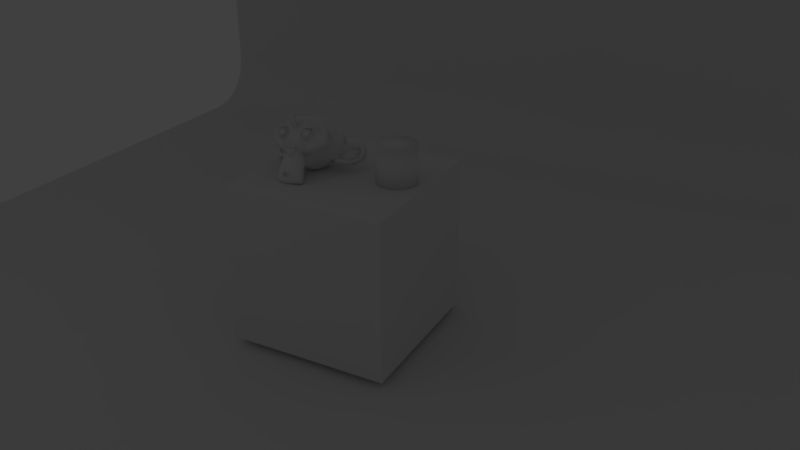 # Source: monkey.blend  (saved by Blender 2.79.0; exported with 4.5.12 LTS)
import bpy
from mathutils import Matrix  # noqa: F401  (used for matrix-valued properties, if any)

bpy.ops.wm.read_factory_settings(use_empty=True)
scene = bpy.context.scene
scene.name = 'Scene'

# ---- collections
col_collection_1 = bpy.data.collections.new('Collection 1'); scene.collection.children.link(col_collection_1)

# ---- materials (node trees are filled in below, after node groups)
mat_material = bpy.data.materials.new('Material')
mat_material.alpha_threshold = 0.0
mat_material.use_transparent_shadow = False
mat_material.roughness = 0.5
mat_material.line_color = (0.0, 0.0, 0.0, 1.0)

# ---- material node trees

# ---- world
world_world = bpy.data.worlds.new('World'); scene.world = world_world
world_world.color = (0.05088, 0.05088, 0.05088)
world_world.use_sun_shadow = False
world_world.sun_shadow_jitter_overblur = 0.0
world_world.cycles.sampling_method = 'MANUAL'

# ---- cameras
cam_camera = bpy.data.cameras.new('Camera')
cam_camera.clip_end = 100.0
cam_camera.lens = 35.0
cam_camera.sensor_width = 32.0
cam_camera.sensor_height = 18.0
cam_camera.ortho_scale = 7.314
cam_camera.dof.focus_distance = 0.0
cam_camera.dof.aperture_fstop = 128.0

# ---- lights
light_lamp = bpy.data.lights.new('Lamp', 'AREA')
light_lamp.transmission_factor = 0.0
light_lamp.cutoff_distance = 30.0
light_lamp.energy = 3.142
light_lamp.shadow_buffer_clip_start = 1.001
light_lamp.shadow_soft_size = 4.115
light_lamp.shadow_maximum_resolution = 0.006
light_lamp.use_absolute_resolution = True
light_lamp.size = 4.115
light_lamp.size_y = 0.1

# ---- meshes
me_plane_001 = bpy.data.meshes.new('Plane.001')
me_plane_001.from_pydata([(-1.0, 1.0, 0.0), (1.0, 1.0, 0.0), (-1.0, -1.0, -0.9629), (1.0, -1.0, -0.9629), (-1.0, -1.0, -0.1284), (-1.0, -0.8716, 0.0), (-1.0, -0.9902, -0.07926), (-1.0, -0.9624, -0.0376), (-1.0, -0.9207, -0.009773), (1.0, -0.8716, 0.0), (1.0, -1.0, -0.1284), (1.0, -0.9207, -0.009773), (1.0, -0.9624, -0.0376), (1.0, -0.9902, -0.07926), (0.03756, 0.04904, -0.3673), (0.09448, 0.04929, -0.3621), (0.03288, 0.04773, -0.361), (0.09793, 0.04801, -0.355), (0.02926, 0.04356, -0.355), (0.1004, 0.04387, -0.3484), (0.04171, 0.04873, -0.3513), (0.08745, 0.04893, -0.347), (0.04233, 0.05186, -0.3581), (0.08807, 0.05206, -0.3538), (0.04305, 0.05111, -0.3658), (0.08879, 0.05131, -0.3616), (0.04834, 0.05072, -0.3676), (0.08392, 0.05087, -0.3643), (0.05238, 0.05066, -0.3614), (0.07881, 0.05078, -0.3589), (0.05491, 0.04733, -0.3554), (0.07524, 0.04742, -0.3535), (0.06096, 0.04037, -0.3649), (0.07112, 0.04041, -0.364), (0.05718, 0.04482, -0.3687), (0.07548, 0.0449, -0.367), (0.05076, 0.04764, -0.3714), (0.08227, 0.04778, -0.3685), (0.04916, 0.04424, -0.3761), (0.08473, 0.0444, -0.3728), (0.05386, 0.03895, -0.3767), (0.08028, 0.03907, -0.3743), (0.05682, 0.03223, -0.3752), (0.07715, 0.03232, -0.3733), (0.0444, 0.02747, -0.3792), (0.09013, 0.02767, -0.375), (0.04443, 0.03522, -0.38), (0.09017, 0.03542, -0.3757), (0.04418, 0.04218, -0.3776), (0.08992, 0.04238, -0.3733), (0.03838, 0.04257, -0.3758), (0.0953, 0.04282, -0.3706), (0.03436, 0.03602, -0.3764), (0.09941, 0.0363, -0.3704), (0.03117, 0.02846, -0.3748), (0.1023, 0.02877, -0.3682), (0.02506, 0.03533, -0.3645), (0.1064, 0.03568, -0.357), (0.0295, 0.04104, -0.3685), (0.1027, 0.04136, -0.3617), (0.03589, 0.04555, -0.3713), (0.09688, 0.04581, -0.3656), (0.03544, 0.04636, -0.3719), (0.09744, 0.04663, -0.3662), (0.03796, 0.04307, -0.3769), (0.0959, 0.04333, -0.3715), (0.04434, 0.04278, -0.3793), (0.09008, 0.04298, -0.375), (0.04979, 0.04516, -0.3774), (0.08434, 0.04531, -0.3742), (0.05186, 0.04887, -0.3723), (0.08134, 0.049, -0.3695), (0.04889, 0.05225, -0.368), (0.08345, 0.0524, -0.3648), (0.04376, 0.04924, -0.3733), (0.08949, 0.04944, -0.3691), (0.04305, 0.05295, -0.3659), (0.08879, 0.05315, -0.3617), (0.03707, 0.05016, -0.3676), (0.095, 0.05041, -0.3622), (0.06726, 0.03747, -0.3775), (0.06714, 0.04462, -0.3766), (0.06171, 0.08082, -0.3197), (0.06366, 0.06909, -0.3402), (0.06438, 0.06466, -0.3477), (0.06119, 0.08371, -0.3143), (0.06667, 0.03107, -0.3708), (0.06738, 0.02297, -0.3781), (0.06519, -0.04815, -0.3512), (0.06248, -0.05077, -0.3218), (0.06011, -0.03013, -0.2972), (0.05948, 0.01256, -0.2924), (0.05036, 0.0524, -0.3397), (0.07679, 0.05251, -0.3373), (0.04203, 0.06264, -0.3277), (0.08269, 0.06281, -0.324), (0.03821, 0.07279, -0.3146), (0.08394, 0.07299, -0.3104), (0.03608, 0.07846, -0.303), (0.08385, 0.07867, -0.2986), (0.03833, 0.08022, -0.2997), (0.08101, 0.08041, -0.2957), (0.04797, 0.08282, -0.2988), (0.07135, 0.08292, -0.2966), (0.05966, 0.0847, -0.2978), (0.03524, 0.04886, -0.3423), (0.09216, 0.0491, -0.3371), (0.02307, 0.0452, -0.3491), (0.1054, 0.04556, -0.3414), (0.01098, 0.03287, -0.3563), (0.1187, 0.03334, -0.3463), (0.01086, 0.02949, -0.3769), (0.1227, 0.02998, -0.3665), (0.02089, 0.02901, -0.3801), (0.1134, 0.02941, -0.3715), (0.03592, 0.0277, -0.3873), (0.09995, 0.02798, -0.3813), (0.04804, 0.02403, -0.3962), (0.08971, 0.02421, -0.3923), (0.05859, 0.02684, -0.3941), (0.07892, 0.02692, -0.3922), (0.06354, 0.03539, -0.3815), (0.07167, 0.03543, -0.3807), (0.05662, 0.03967, -0.379), (0.07797, 0.03976, -0.377), (0.05859, 0.04358, -0.3727), (0.07485, 0.04365, -0.3712), (0.05238, 0.05066, -0.3614), (0.07881, 0.05078, -0.3589), (0.04068, 0.05166, -0.3568), (0.08946, 0.05187, -0.3523), (0.03318, 0.04815, -0.3587), (0.09721, 0.04843, -0.3528), (0.02508, 0.04196, -0.3651), (0.1064, 0.04232, -0.3575), (0.02461, 0.03764, -0.3708), (0.108, 0.03801, -0.3631), (0.02759, 0.03539, -0.3753), (0.1059, 0.03573, -0.368), (0.03927, 0.03582, -0.3796), (0.09517, 0.03606, -0.3744), (0.05125, 0.03667, -0.3817), (0.08378, 0.03681, -0.3787), (0.06129, 0.08421, -0.3153), (0.0544, 0.08233, -0.3184), (0.06863, 0.08239, -0.317), (0.05323, 0.08573, -0.3114), (0.06848, 0.0858, -0.31), (0.0565, 0.08678, -0.308), (0.06463, 0.08682, -0.3073), (0.0605, 0.0867, -0.307), (0.06418, 0.06253, -0.3455), (0.06442, 0.05996, -0.348), (0.05778, 0.06024, -0.3482), (0.07099, 0.0603, -0.347), (0.05589, 0.06373, -0.3446), (0.07215, 0.0638, -0.3431), (0.0581, 0.0658, -0.3408), (0.06928, 0.06584, -0.3398), (0.03873, 0.05249, -0.3525), (0.09057, 0.05272, -0.3477), (0.02485, 0.04598, -0.3572), (0.1051, 0.04633, -0.3498), (0.01839, 0.03888, -0.3647), (0.1129, 0.03929, -0.3559), (0.01842, 0.03494, -0.3758), (0.115, 0.03536, -0.3669), (0.02241, 0.03708, -0.3803), (0.1119, 0.03747, -0.372), (0.03958, 0.03557, -0.3884), (0.09649, 0.03582, -0.3831), (0.04831, 0.03394, -0.3941), (0.08896, 0.03412, -0.3903), (0.05536, 0.03571, -0.3928), (0.08179, 0.03583, -0.3903), (0.06101, 0.04273, -0.3821), (0.07422, 0.04279, -0.3809), (0.05673, 0.06205, -0.3535), (0.07299, 0.06212, -0.352), (0.04908, 0.0703, -0.3322), (0.07652, 0.07042, -0.3297), (0.04517, 0.07923, -0.3182), (0.0777, 0.07938, -0.3152), (0.04349, 0.08263, -0.3113), (0.07805, 0.08278, -0.3081), (0.04495, 0.08471, -0.305), (0.07545, 0.08484, -0.3022), (0.04945, 0.08535, -0.3038), (0.07079, 0.08544, -0.3018), (0.06007, 0.08642, -0.3023), (0.06531, 0.05175, -0.3571), (0.06626, 0.04732, -0.3671), (0.04615, 0.03553, -0.382), (0.08884, 0.03571, -0.378), (0.05518, 0.04923, -0.3639), (0.07652, 0.04932, -0.3619), (0.05759, 0.04687, -0.3676), (0.07487, 0.04695, -0.366), (0.05405, 0.0811, -0.32), (0.0693, 0.08116, -0.3186), (0.05785, 0.07237, -0.333), (0.06802, 0.07241, -0.332), (0.06293, 0.07239, -0.3325), (0.06349, 0.06736, -0.3383), (0.0578, 0.06721, -0.3432), (0.07, 0.06726, -0.3421), (0.05554, 0.06616, -0.3465), (0.07282, 0.06624, -0.3449), (0.05748, 0.06166, -0.3506), (0.07171, 0.06172, -0.3493), (0.0621, 0.06137, -0.3506), (0.06718, 0.06139, -0.3501), (0.06441, 0.06691, -0.3481), (0.06158, 0.06392, -0.3506), (0.06768, 0.06395, -0.3501), (0.05849, 0.06422, -0.3505), (0.07069, 0.06427, -0.3494), (0.05718, 0.0678, -0.3476), (0.07141, 0.06786, -0.3462), (0.05901, 0.06751, -0.3452), (0.06918, 0.06756, -0.3443), (0.0639, 0.06907, -0.3427), (0.04616, 0.05691, -0.3333), (0.0797, 0.05705, -0.3301), (0.05314, 0.0623, -0.3425), (0.07448, 0.06239, -0.3405), (0.05177, 0.06507, -0.3389), (0.07515, 0.06517, -0.3368), (0.04799, 0.05445, -0.3364), (0.07849, 0.05458, -0.3335), (0.06058, 0.08608, -0.3078), (0.05757, 0.08576, -0.3085), (0.06367, 0.08579, -0.3079), (0.05483, 0.08512, -0.3121), (0.06703, 0.08517, -0.311), (0.05528, 0.08285, -0.3167), (0.06747, 0.08291, -0.3156), (0.06094, 0.08076, -0.3114), (0.05502, 0.07991, -0.3139), (0.06722, 0.07996, -0.3128), (0.05463, 0.08115, -0.3097), (0.06683, 0.0812, -0.3086), (0.05746, 0.0823, -0.3071), (0.06356, 0.08233, -0.3065), (0.06047, 0.08262, -0.3064), (0.05517, 0.04777, -0.3692), (0.07753, 0.04787, -0.3671), (0.05381, 0.04983, -0.3657), (0.07821, 0.04993, -0.3635), (0.04547, 0.03819, -0.3802), (0.08917, 0.03838, -0.3761), (0.04955, 0.03933, -0.38), (0.08512, 0.03948, -0.3767), (0.03977, 0.04021, -0.3797), (0.09466, 0.04045, -0.3746), (0.03013, 0.03795, -0.375), (0.1033, 0.03827, -0.3683), (0.02826, 0.04, -0.3716), (0.1045, 0.04033, -0.3646), (0.02828, 0.04329, -0.3664), (0.1035, 0.04362, -0.3595), (0.03455, 0.04906, -0.3625), (0.09655, 0.04933, -0.3567), (0.04104, 0.05185, -0.3608), (0.08983, 0.05206, -0.3562), (0.05107, 0.05207, -0.3638), (0.08054, 0.0522, -0.3611), (0.05505, 0.04469, -0.3733), (0.07843, 0.04479, -0.3711), (0.0534, 0.0416, -0.3775), (0.08085, 0.04172, -0.375), (0.05172, 0.04099, -0.3759), (0.08221, 0.04112, -0.3731), (0.05395, 0.04347, -0.3725), (0.07936, 0.04358, -0.3701), (0.05005, 0.05023, -0.3638), (0.08156, 0.05037, -0.3609), (0.04111, 0.05011, -0.3614), (0.08989, 0.05032, -0.3568), (0.03559, 0.04763, -0.3626), (0.09556, 0.04789, -0.357), (0.03036, 0.04228, -0.3667), (0.1015, 0.04259, -0.3601), (0.0302, 0.0395, -0.3704), (0.1024, 0.03982, -0.3637), (0.03203, 0.03776, -0.3734), (0.1011, 0.03806, -0.367), (0.04016, 0.0393, -0.3783), (0.09403, 0.03953, -0.3733), (0.04889, 0.03984, -0.3785), (0.08548, 0.04, -0.3752), (0.04532, 0.0387, -0.3787), (0.08903, 0.03889, -0.3746), (0.05279, 0.04799, -0.3657), (0.07922, 0.0481, -0.3633), (0.05358, 0.04583, -0.3685), (0.07899, 0.04594, -0.3661), (0.05985, 0.02929, -0.3746), (0.07408, 0.02935, -0.3733), (0.0553, 0.02166, -0.386), (0.08071, 0.02177, -0.3836), (0.04619, 0.01947, -0.3871), (0.08989, 0.01966, -0.3831), (0.03574, 0.02264, -0.3796), (0.09875, 0.02291, -0.3737), (0.02231, 0.02333, -0.373), (0.1107, 0.02372, -0.3648), (0.01435, 0.02352, -0.3701), (0.118, 0.02397, -0.3605), (0.01438, 0.02861, -0.354), (0.115, 0.02904, -0.3447), (0.02487, 0.03716, -0.346), (0.1031, 0.0375, -0.3387), (0.03526, 0.04375, -0.3423), (0.09218, 0.044, -0.337), (0.06805, -0.004619, -0.384), (0.06722, -0.02713, -0.3741), (0.05932, -0.01152, -0.2896), (0.06093, 0.04371, -0.3096), (0.0593, 0.07829, -0.2936), (0.05976, 0.06541, -0.2979), (0.06084, 0.05494, -0.3091), (0.06114, 0.04952, -0.312), (0.008548, 0.009129, -0.3455), (0.1193, 0.009611, -0.3353), (0.008121, 0.0004481, -0.3461), (0.1199, 0.0009346, -0.3357), (0.0121, -0.01771, -0.3273), (0.1127, -0.01727, -0.318), (0.03238, -0.03824, -0.3239), (0.09235, -0.03798, -0.3184), (0.01482, 0.02107, -0.3309), (0.1104, 0.02149, -0.322), (0.02278, 0.01199, -0.3168), (0.1, 0.01232, -0.3096), (0.01941, -0.006482, -0.3127), (0.1028, -0.00612, -0.3049), (0.03874, -0.02107, -0.3049), (0.08244, -0.02088, -0.3008), (0.04698, 0.05072, -0.3253), (0.07747, 0.05086, -0.3224), (0.04972, 0.04548, -0.3159), (0.0731, 0.04558, -0.3137), (0.04155, 0.06366, -0.306), (0.07916, 0.06383, -0.3026), (0.04517, 0.05576, -0.317), (0.0777, 0.0559, -0.314), (0.03805, 0.07248, -0.2964), (0.08074, 0.07266, -0.2924), (0.05092, 0.06474, -0.3021), (0.06922, 0.06482, -0.3004), (0.053, 0.05571, -0.313), (0.06926, 0.05578, -0.3115), (0.0487, 0.07579, -0.2953), (0.07005, 0.07589, -0.2933), (0.04843, 0.04918, -0.3297), (0.07689, 0.0493, -0.3271), (0.04934, 0.04906, -0.3341), (0.07678, 0.04917, -0.3315), (0.05023, 0.04853, -0.3381), (0.07665, 0.04864, -0.3356), (0.04748, 0.03966, -0.3136), (0.07492, 0.03978, -0.311), (0.04081, 0.01418, -0.3013), (0.07944, 0.01435, -0.2977), (0.03765, -0.006547, -0.2993), (0.08237, -0.006353, -0.2952), (0.03612, -0.0385, -0.3587), (0.09507, -0.03825, -0.3533), (0.0375, -0.02469, -0.3743), (0.09645, -0.02444, -0.3688), (0.03815, -0.005746, -0.3822), (0.09711, -0.005489, -0.3767), (0.03668, 0.01737, -0.3729), (0.09665, 0.01763, -0.3673), (0.0185, 0.01703, -0.3648), (0.113, 0.01744, -0.356), (0.02464, 0.01236, -0.3645), (0.107, 0.01272, -0.3568), (0.0246, -0.009301, -0.3686), (0.1079, -0.008939, -0.3608), (0.01398, -0.0001368, -0.365), (0.1177, 0.0003143, -0.3554), (0.01342, -0.01491, -0.3583), (0.1171, -0.01446, -0.3487), (0.02398, -0.02417, -0.3612), (0.1073, -0.02381, -0.3534), (0.02278, -0.03441, -0.3477), (0.1061, -0.03405, -0.34), (0.01221, -0.02444, -0.3447), (0.1159, -0.02399, -0.3351), (0.02207, -0.02786, -0.3238), (0.1024, -0.02751, -0.3164), (0.02933, -0.01377, -0.3088), (0.09234, -0.0135, -0.3029), (0.01017, -0.007986, -0.3401), (0.1169, -0.007522, -0.3302), (0.03581, 0.03016, -0.3255), (0.08867, 0.03039, -0.3206), (0.03294, 0.01236, -0.3103), (0.08885, 0.01261, -0.3051), (0.005875, -0.01271, -0.3433), (0.1217, -0.01221, -0.3326), (0.01115, 0.01459, -0.3186), (0.1118, 0.01502, -0.3092), (-0.00663, 0.002392, -0.3142), (0.1286, 0.00298, -0.3017), (-0.02195, -0.009129, -0.3198), (0.1447, -0.008404, -0.3043), (-0.02518, -0.01922, -0.3343), (0.1507, -0.01845, -0.318), (-0.01662, -0.02658, -0.3433), (0.144, -0.02588, -0.3284), (-0.002681, -0.01959, -0.3447), (0.1305, -0.01902, -0.3324), (-0.002404, -0.01591, -0.3423), (0.1297, -0.01533, -0.3301), (-0.01382, -0.02217, -0.3406), (0.1407, -0.0215, -0.3263), (-0.01969, -0.01715, -0.3328), (0.145, -0.01643, -0.3175), (-0.01718, -0.008813, -0.3215), (0.1404, -0.008128, -0.3069), (-0.005731, 0.001149, -0.3183), (0.1284, 0.001733, -0.3059), (0.007915, 0.01139, -0.3222), (0.1157, 0.01186, -0.3122), (0.003662, -0.01006, -0.3417), (0.1236, -0.009539, -0.3306), (0.001625, -0.01157, -0.3362), (0.1246, -0.01104, -0.3248), (0.004324, 0.005457, -0.3219), (0.1192, 0.005957, -0.3113), (-0.006258, -0.003649, -0.3179), (0.1289, -0.00306, -0.3054), (-0.01571, -0.01146, -0.3206), (0.1388, -0.01078, -0.3063), (-0.01799, -0.01763, -0.329), (0.1426, -0.01693, -0.3141), (-0.01335, -0.02152, -0.3346), (0.1391, -0.02086, -0.3205), (-0.003503, -0.0168, -0.336), (0.1296, -0.01622, -0.3236), (0.008421, -0.006859, -0.3379), (0.1182, -0.006381, -0.3277), (0.008132, -0.005489, -0.3293), (0.1169, -0.005015, -0.3192), (0.01282, -0.002385, -0.3248), (0.1114, -0.001956, -0.3156), (0.00872, -0.002094, -0.3248), (0.1154, -0.00163, -0.3149), (0.006845, 0.0006725, -0.3213), (0.1166, 0.00115, -0.3111), (0.008723, 0.001914, -0.3195), (0.1144, 0.002374, -0.3096), (0.01508, 0.0119, -0.3277), (0.1096, 0.01231, -0.319), (0.01513, 0.007538, -0.3225), (0.1086, 0.007945, -0.3138), (0.01539, 0.004259, -0.3251), (0.1089, 0.004666, -0.3164), (0.01104, -0.003455, -0.3332), (0.1147, -0.003004, -0.3235), (0.004951, -0.007871, -0.3336), (0.1208, -0.007367, -0.3228), (0.004725, -0.01041, -0.331), (0.1206, -0.009906, -0.3203), (0.008562, -0.000527, -0.3176), (0.1143, -6.709e-05, -0.3078), (0.006177, -0.001771, -0.3195), (0.117, -0.001289, -0.3092), (0.008013, -0.004229, -0.3226), (0.1158, -0.003761, -0.3126), (0.01216, -0.004828, -0.323), (0.1118, -0.004395, -0.3138), (0.007463, -0.007932, -0.3275), (0.1172, -0.007454, -0.3173), (-0.004784, -0.01903, -0.3331), (0.1304, -0.01844, -0.3206), (-0.0146, -0.02335, -0.3321), (0.1399, -0.02268, -0.3177), (-0.01971, -0.01977, -0.3269), (0.1439, -0.01906, -0.3117), (-0.01741, -0.01319, -0.3188), (0.1401, -0.0125, -0.3042), (-0.006953, -0.006499, -0.3158), (0.1292, -0.005906, -0.3032), (0.004175, 0.002301, -0.3202), (0.119, 0.002801, -0.3095), (0.0008519, -0.01381, -0.3333), (0.1249, -0.01327, -0.3218), (0.004076, -0.005887, -0.3243), (0.1199, -0.005382, -0.3135), (0.0007667, -0.004458, -0.3218), (0.1227, -0.003927, -0.3105), (-0.003094, -0.008568, -0.3242), (0.127, -0.008002, -0.3121), (-0.0002666, -0.009592, -0.327), (0.1248, -0.009048, -0.3154), (-0.003593, -0.01329, -0.3296), (0.1285, -0.01272, -0.3174), (-0.006394, -0.01186, -0.3271), (0.1308, -0.01127, -0.3144), (-0.009861, -0.01321, -0.3284), (0.1345, -0.01258, -0.315), (-0.008026, -0.01567, -0.3315), (0.1333, -0.01505, -0.3184), (-0.003463, -0.027, -0.3359), (0.1297, -0.02642, -0.3236), (-0.01826, -0.03156, -0.3365), (0.1444, -0.03085, -0.3214), (-0.02658, -0.02237, -0.3301), (0.1513, -0.02159, -0.3136), (-0.02433, -0.01443, -0.316), (0.1464, -0.01368, -0.3001), (-0.007113, -0.006768, -0.3086), (0.1281, -0.00618, -0.296), (0.009516, 0.003387, -0.3115), (0.1122, 0.003834, -0.302), (0.007284, -0.01951, -0.3361), (0.1191, -0.01903, -0.3257), (-0.09139, -0.04096, -0.2935), (-0.09139, -0.04096, -0.3629), (-0.09816, -0.04029, -0.2935), (-0.09816, -0.04029, -0.3629), (-0.1047, -0.03832, -0.2935), (-0.1047, -0.03832, -0.3629), (-0.1107, -0.03511, -0.2935), (-0.1107, -0.03511, -0.3629), (-0.1159, -0.0308, -0.2935), (-0.1159, -0.0308, -0.3629), (-0.1202, -0.02554, -0.2935), (-0.1202, -0.02554, -0.3629), (-0.1234, -0.01954, -0.2935), (-0.1234, -0.01954, -0.3629), (-0.1254, -0.01304, -0.2935), (-0.1254, -0.01304, -0.3629), (-0.1261, -0.006268, -0.2935), (-0.1261, -0.006268, -0.3629), (-0.1254, 0.0004996, -0.2935), (-0.1254, 0.0004996, -0.3629), (-0.1234, 0.007008, -0.2935), (-0.1234, 0.007008, -0.3629), (-0.1202, 0.01301, -0.2935), (-0.1202, 0.01301, -0.3629), (-0.1159, 0.01826, -0.2935), (-0.1159, 0.01826, -0.3629), (-0.1107, 0.02258, -0.2935), (-0.1107, 0.02258, -0.3629), (-0.1047, 0.02578, -0.2935), (-0.1047, 0.02578, -0.3629), (-0.09816, 0.02776, -0.2935), (-0.09816, 0.02776, -0.3629), (-0.09139, 0.02842, -0.2935), (-0.09139, 0.02842, -0.3629), (-0.08462, 0.02776, -0.2935), (-0.08462, 0.02776, -0.3629), (-0.07812, 0.02578, -0.2935), (-0.07812, 0.02578, -0.3629), (-0.07212, 0.02258, -0.2935), (-0.07212, 0.02258, -0.3629), (-0.06686, 0.01826, -0.2935), (-0.06686, 0.01826, -0.3629), (-0.06255, 0.01301, -0.2935), (-0.06255, 0.01301, -0.3629), (-0.05934, 0.007008, -0.2935), (-0.05934, 0.007008, -0.3629), (-0.05737, 0.0004996, -0.2935), (-0.05737, 0.0004996, -0.3629), (-0.0567, -0.006268, -0.2935), (-0.0567, -0.006268, -0.3629), (-0.05737, -0.01304, -0.2935), (-0.05737, -0.01304, -0.3629), (-0.05934, -0.01954, -0.2935), (-0.05934, -0.01954, -0.3629), (-0.06255, -0.02554, -0.2935), (-0.06255, -0.02554, -0.3629), (-0.06686, -0.0308, -0.2935), (-0.06686, -0.0308, -0.3629), (-0.07212, -0.03511, -0.2935), (-0.07212, -0.03511, -0.3629), (-0.07812, -0.03832, -0.2935), (-0.07812, -0.03832, -0.3629), (-0.08462, -0.04029, -0.2935), (-0.08462, -0.04029, -0.3629)], [], [(10, 4, 2, 3), (4, 10, 13, 6), (6, 13, 12, 7), (7, 12, 11, 8), (8, 11, 9, 5), (5, 9, 1, 0), (60, 14, 16, 58), (17, 15, 61, 59), (58, 16, 18, 56), (19, 17, 59, 57), (16, 22, 20, 18), (21, 23, 17, 19), (14, 24, 22, 16), (23, 25, 15, 17), (24, 26, 28, 22), (29, 27, 25, 23), (22, 28, 30, 20), (31, 29, 23, 21), (28, 34, 32, 30), (33, 35, 29, 31), (26, 36, 34, 28), (35, 37, 27, 29), (36, 38, 40, 34), (41, 39, 37, 35), (34, 40, 42, 32), (43, 41, 35, 33), (40, 46, 44, 42), (45, 47, 41, 43), (38, 48, 46, 40), (47, 49, 39, 41), (48, 50, 52, 46), (53, 51, 49, 47), (46, 52, 54, 44), (55, 53, 47, 45), (52, 58, 56, 54), (57, 59, 53, 55), (50, 60, 58, 52), (59, 61, 51, 53), (60, 50, 64, 62), (65, 51, 61, 63), (50, 48, 66, 64), (67, 49, 51, 65), (48, 38, 68, 66), (69, 39, 49, 67), (38, 36, 70, 68), (71, 37, 39, 69), (36, 26, 72, 70), (73, 27, 37, 71), (26, 24, 76, 72), (77, 25, 27, 73), (24, 14, 78, 76), (79, 15, 25, 77), (14, 60, 62, 78), (63, 61, 15, 79), (74, 78, 62), (63, 79, 75), (76, 78, 74), (75, 79, 77), (74, 72, 76), (77, 73, 75), (74, 70, 72), (73, 71, 75), (74, 68, 70), (71, 69, 75), (74, 66, 68), (69, 67, 75), (74, 64, 66), (67, 65, 75), (74, 62, 64), (65, 63, 75), (102, 187, 189, 104), (189, 188, 103, 104), (100, 185, 187, 102), (188, 186, 101, 103), (98, 183, 185, 100), (186, 184, 99, 101), (96, 181, 183, 98), (184, 182, 97, 99), (94, 179, 181, 96), (182, 180, 95, 97), (92, 105, 159, 177), (160, 106, 93, 178), (105, 107, 161, 159), (162, 108, 106, 160), (107, 109, 163, 161), (164, 110, 108, 162), (109, 111, 165, 163), (166, 112, 110, 164), (111, 113, 167, 165), (168, 114, 112, 166), (113, 115, 169, 167), (170, 116, 114, 168), (115, 117, 171, 169), (172, 118, 116, 170), (117, 119, 173, 171), (174, 120, 118, 172), (119, 121, 175, 173), (176, 122, 120, 174), (121, 80, 81, 175), (81, 80, 122, 176), (123, 141, 173, 175), (174, 142, 124, 176), (141, 192, 171, 173), (172, 193, 142, 174), (139, 169, 171, 192), (172, 170, 140, 193), (137, 167, 169, 139), (170, 168, 138, 140), (135, 165, 167, 137), (168, 166, 136, 138), (133, 163, 165, 135), (166, 164, 134, 136), (131, 161, 163, 133), (164, 162, 132, 134), (129, 159, 161, 131), (162, 160, 130, 132), (127, 177, 159, 129), (160, 178, 128, 130), (127, 194, 190, 177), (190, 195, 128, 178), (123, 175, 81, 125), (81, 176, 124, 126), (125, 81, 191, 196), (191, 81, 126, 197), (190, 194, 196, 191), (197, 195, 190, 191), (148, 150, 189, 187), (189, 150, 149, 188), (146, 148, 187, 185), (188, 149, 147, 186), (144, 146, 185, 183), (186, 147, 145, 184), (179, 200, 198, 181), (199, 201, 180, 182), (144, 183, 181, 198), (182, 184, 145, 199), (157, 203, 202, 200), (202, 203, 158, 201), (198, 200, 202, 82), (202, 201, 199, 82), (143, 144, 198, 82), (199, 145, 143, 82), (155, 206, 204, 157), (205, 207, 156, 158), (153, 208, 206, 155), (207, 209, 154, 156), (152, 210, 208, 153), (209, 211, 152, 154), (151, 84, 210, 152), (211, 84, 151, 152), (203, 157, 204, 83), (205, 158, 203, 83), (83, 204, 219, 221), (220, 205, 83, 221), (84, 212, 213, 210), (214, 212, 84, 211), (210, 213, 215, 208), (216, 214, 211, 209), (208, 215, 217, 206), (218, 216, 209, 207), (206, 217, 219, 204), (220, 218, 207, 205), (212, 217, 215, 213), (216, 218, 212, 214), (212, 221, 219, 217), (220, 221, 212, 218), (152, 153, 177, 190), (178, 154, 152, 190), (153, 155, 224, 177), (225, 156, 154, 178), (155, 157, 226, 224), (227, 158, 156, 225), (157, 200, 179, 226), (180, 201, 158, 227), (94, 222, 226, 179), (227, 223, 95, 180), (222, 228, 224, 226), (225, 229, 223, 227), (92, 177, 224, 228), (225, 178, 93, 229), (144, 143, 85, 235), (85, 143, 145, 236), (146, 144, 235, 233), (236, 145, 147, 234), (148, 146, 233, 231), (234, 147, 149, 232), (150, 148, 231, 230), (232, 149, 150, 230), (230, 231, 242, 244), (243, 232, 230, 244), (231, 233, 240, 242), (241, 234, 232, 243), (233, 235, 238, 240), (239, 236, 234, 241), (235, 85, 237, 238), (237, 85, 236, 239), (237, 244, 242, 238), (243, 244, 237, 239), (238, 242, 240), (241, 243, 239), (196, 194, 247, 245), (248, 195, 197, 246), (125, 196, 245, 267), (246, 197, 126, 268), (123, 125, 267, 269), (268, 126, 124, 270), (194, 127, 265, 247), (266, 128, 195, 248), (127, 129, 263, 265), (264, 130, 128, 266), (129, 131, 261, 263), (262, 132, 130, 264), (131, 133, 259, 261), (260, 134, 132, 262), (133, 135, 257, 259), (258, 136, 134, 260), (135, 137, 255, 257), (256, 138, 136, 258), (137, 139, 253, 255), (254, 140, 138, 256), (139, 192, 249, 253), (250, 193, 140, 254), (192, 141, 251, 249), (252, 142, 193, 250), (141, 123, 269, 251), (270, 124, 142, 252), (251, 269, 271, 289), (272, 270, 252, 290), (249, 251, 289, 291), (290, 252, 250, 292), (253, 249, 291, 287), (292, 250, 254, 288), (255, 253, 287, 285), (288, 254, 256, 286), (257, 255, 285, 283), (286, 256, 258, 284), (259, 257, 283, 281), (284, 258, 260, 282), (261, 259, 281, 279), (282, 260, 262, 280), (263, 261, 279, 277), (280, 262, 264, 278), (265, 263, 277, 275), (278, 264, 266, 276), (247, 265, 275, 293), (276, 266, 248, 294), (269, 267, 273, 271), (274, 268, 270, 272), (267, 245, 295, 273), (296, 246, 268, 274), (245, 247, 293, 295), (294, 248, 246, 296), (80, 121, 297, 86), (298, 122, 80, 86), (121, 119, 299, 297), (300, 120, 122, 298), (119, 117, 301, 299), (302, 118, 120, 300), (117, 115, 303, 301), (304, 116, 118, 302), (115, 113, 305, 303), (306, 114, 116, 304), (113, 111, 307, 305), (308, 112, 114, 306), (111, 109, 309, 307), (310, 110, 112, 308), (109, 107, 311, 309), (312, 108, 110, 310), (107, 105, 313, 311), (314, 106, 108, 312), (321, 322, 341, 351), (342, 322, 321, 352), (320, 321, 351, 349), (352, 321, 320, 350), (319, 320, 349, 353), (350, 320, 319, 354), (102, 104, 319, 353), (319, 104, 103, 354), (100, 102, 353, 347), (354, 103, 101, 348), (98, 100, 347, 343), (348, 101, 99, 344), (96, 98, 343, 345), (344, 99, 97, 346), (343, 349, 351, 345), (352, 350, 344, 346), (343, 347, 353, 349), (354, 348, 344, 350), (339, 345, 351, 341), (352, 346, 340, 342), (94, 96, 345, 339), (346, 97, 95, 340), (222, 355, 357, 228), (358, 356, 223, 229), (94, 339, 355, 222), (356, 340, 95, 223), (92, 228, 357, 359), (358, 229, 93, 360), (92, 359, 313, 105), (314, 360, 93, 106), (90, 337, 365, 317), (366, 338, 90, 317), (317, 365, 363, 91), (364, 366, 317, 91), (91, 363, 361, 318), (362, 364, 91, 318), (318, 361, 341, 322), (342, 362, 318, 322), (339, 341, 361, 355), (362, 342, 340, 356), (309, 311, 331, 323), (332, 312, 310, 324), (89, 329, 337, 90), (338, 330, 89, 90), (315, 371, 369, 316), (370, 372, 315, 316), (316, 369, 367, 88), (368, 370, 316, 88), (88, 367, 329, 89), (330, 368, 88, 89), (305, 307, 375, 377), (376, 308, 306, 378), (377, 375, 381, 379), (382, 376, 378, 380), (379, 381, 383, 385), (384, 382, 380, 386), (385, 383, 389, 387), (390, 384, 386, 388), (327, 391, 387, 389), (388, 392, 328, 390), (329, 367, 387, 391), (388, 368, 330, 392), (367, 369, 385, 387), (386, 370, 368, 388), (369, 371, 379, 385), (380, 372, 370, 386), (371, 373, 377, 379), (378, 374, 372, 380), (303, 305, 377, 373), (378, 306, 304, 374), (87, 373, 371, 315), (372, 374, 87, 315), (297, 299, 301, 303), (302, 300, 298, 304), (297, 303, 373, 87), (374, 304, 298, 87), (86, 297, 87), (87, 298, 86), (307, 309, 323, 375), (324, 310, 308, 376), (323, 325, 381, 375), (382, 326, 324, 376), (325, 395, 383, 381), (384, 396, 326, 382), (327, 389, 383, 395), (384, 390, 328, 396), (361, 363, 399, 397), (400, 364, 362, 398), (331, 397, 399, 333), (400, 398, 332, 334), (311, 313, 397, 331), (398, 314, 312, 332), (313, 357, 355, 397), (356, 358, 314, 398), (355, 361, 397), (398, 362, 356), (313, 359, 357), (358, 360, 314), (327, 335, 393, 391), (394, 336, 328, 392), (329, 391, 393, 337), (394, 392, 330, 338), (333, 399, 393, 335), (394, 400, 334, 336), (363, 365, 393, 399), (394, 366, 364, 400), (337, 393, 365), (366, 394, 338), (413, 401, 427, 415), (428, 402, 414, 416), (413, 415, 417, 411), (418, 416, 414, 412), (411, 417, 419, 409), (420, 418, 412, 410), (409, 419, 421, 407), (422, 420, 410, 408), (407, 421, 423, 405), (424, 422, 408, 406), (405, 423, 425, 403), (426, 424, 406, 404), (423, 433, 431, 425), (432, 434, 424, 426), (421, 435, 433, 423), (434, 436, 422, 424), (419, 437, 435, 421), (436, 438, 420, 422), (417, 439, 437, 419), (438, 440, 418, 420), (415, 441, 439, 417), (440, 442, 416, 418), (415, 427, 429, 441), (430, 428, 416, 442), (331, 333, 457, 455), (458, 334, 332, 456), (333, 403, 425, 457), (426, 404, 334, 458), (323, 331, 455, 325), (456, 332, 324, 326), (395, 443, 427, 401), (428, 444, 396, 402), (425, 431, 453, 457), (454, 432, 426, 458), (451, 459, 457, 453), (458, 460, 452, 454), (447, 459, 451, 449), (452, 460, 448, 450), (445, 461, 459, 447), (460, 462, 446, 448), (443, 461, 445, 463), (446, 462, 444, 464), (427, 443, 463, 429), (464, 444, 428, 430), (325, 461, 443, 395), (444, 462, 326, 396), (325, 455, 459, 461), (460, 456, 326, 462), (455, 457, 459), (460, 458, 456), (429, 463, 465, 489), (466, 464, 430, 490), (463, 445, 475, 465), (476, 446, 464, 466), (445, 447, 473, 475), (474, 448, 446, 476), (447, 449, 471, 473), (472, 450, 448, 474), (449, 451, 469, 471), (470, 452, 450, 472), (451, 453, 467, 469), (468, 454, 452, 470), (453, 431, 487, 467), (488, 432, 454, 468), (441, 429, 489, 477), (490, 430, 442, 478), (439, 441, 477, 479), (478, 442, 440, 480), (437, 439, 479, 481), (480, 440, 438, 482), (435, 437, 481, 483), (482, 438, 436, 484), (433, 435, 483, 485), (484, 436, 434, 486), (431, 433, 485, 487), (486, 434, 432, 488), (471, 469, 493, 491), (494, 470, 472, 492), (491, 493, 495, 497), (496, 494, 492, 498), (497, 495, 501, 499), (502, 496, 498, 500), (499, 501, 503, 505), (504, 502, 500, 506), (477, 489, 499, 505), (500, 490, 478, 506), (465, 497, 499, 489), (500, 498, 466, 490), (465, 475, 491, 497), (492, 476, 466, 498), (471, 491, 475, 473), (476, 492, 472, 474), (467, 487, 493, 469), (494, 488, 468, 470), (485, 495, 493, 487), (494, 496, 486, 488), (483, 501, 495, 485), (496, 502, 484, 486), (481, 503, 501, 483), (502, 504, 482, 484), (479, 505, 503, 481), (504, 506, 480, 482), (477, 505, 479), (480, 506, 478), (405, 403, 517, 515), (518, 404, 406, 516), (407, 405, 515, 513), (516, 406, 408, 514), (409, 407, 513, 511), (514, 408, 410, 512), (411, 409, 511, 509), (512, 410, 412, 510), (413, 411, 509, 507), (510, 412, 414, 508), (401, 413, 507, 519), (508, 414, 402, 520), (507, 515, 517, 519), (518, 516, 508, 520), (507, 509, 513, 515), (514, 510, 508, 516), (509, 511, 513), (514, 512, 510), (327, 395, 401, 519), (402, 396, 328, 520), (327, 519, 517, 335), (518, 520, 328, 336), (333, 335, 517, 403), (518, 336, 334, 404), (521, 522, 524, 523), (523, 524, 526, 525), (525, 526, 528, 527), (527, 528, 530, 529), (529, 530, 532, 531), (531, 532, 534, 533), (533, 534, 536, 535), (535, 536, 538, 537), (537, 538, 540, 539), (539, 540, 542, 541), (541, 542, 544, 543), (543, 544, 546, 545), (545, 546, 548, 547), (547, 548, 550, 549), (549, 550, 552, 551), (551, 552, 554, 553), (553, 554, 556, 555), (555, 556, 558, 557), (557, 558, 560, 559), (559, 560, 562, 561), (561, 562, 564, 563), (563, 564, 566, 565), (565, 566, 568, 567), (567, 568, 570, 569), (569, 570, 572, 571), (571, 572, 574, 573), (573, 574, 576, 575), (575, 576, 578, 577), (577, 578, 580, 579), (579, 580, 582, 581), (524, 522, 584, 582, 580, 578, 576, 574, 572, 570, 568, 566, 564, 562, 560, 558, 556, 554, 552, 550, 548, 546, 544, 542, 540, 538, 536, 534, 532, 530, 528, 526), (581, 582, 584, 583), (583, 584, 522, 521), (521, 523, 525, 527, 529, 531, 533, 535, 537, 539, 541, 543, 545, 547, 549, 551, 553, 555, 557, 559, 561, 563, 565, 567, 569, 571, 573, 575, 577, 579, 581, 583)])
me_plane_001.polygons.foreach_set('use_smooth', [True] * 540)
me_plane_001.use_remesh_preserve_volume = False
me_plane_001.use_remesh_preserve_attributes = False
me_plane_001.use_mirror_vertex_groups = False
me_plane_001.update()
me_cube = bpy.data.meshes.new('Cube')
me_cube.from_pydata([(1.0, 1.0, -1.0), (1.0, -1.0, -1.0), (-1.0, -1.0, -1.0), (-1.0, 1.0, -1.0), (1.0, 1.0, 1.0), (1.0, -1.0, 1.0), (-1.0, -1.0, 1.0), (-1.0, 1.0, 1.0)], [], [(0, 1, 2, 3), (4, 7, 6, 5), (0, 4, 5, 1), (1, 5, 6, 2), (2, 6, 7, 3), (4, 0, 3, 7)])
me_cube.materials.append(mat_material)
me_cube.use_remesh_preserve_volume = False
me_cube.use_remesh_preserve_attributes = False
me_cube.use_mirror_vertex_groups = False
me_cube.update()

# ---- objects
ob_plane = bpy.data.objects.new('Plane', me_plane_001)
ob_cube = bpy.data.objects.new('Cube', me_cube)
ob_lamp = bpy.data.objects.new('Lamp', light_lamp)
ob_camera = bpy.data.objects.new('Camera', cam_camera)

# ---- transforms, parenting, visibility, modifiers, constraints
ob_plane.location = (0.0, 0.0, 0.0)
ob_plane.scale = (-7.04, -7.04, -7.04)
ob_plane.lineart.crease_threshold = 0.0
ob_cube.location = (0.0, 0.0, 1.085)
ob_cube.lock_rotations_4d = False
ob_cube.empty_display_type = 'ARROWS'
ob_cube.lineart.crease_threshold = 0.0
ob_lamp.location = (-4.814, -5.717, 6.237)
ob_lamp.rotation_euler = (0.7013, 0.3841, 5.317)
ob_lamp.lock_rotations_4d = False
ob_lamp.empty_display_type = 'ARROWS'
ob_lamp.color = (0.0, 0.0, 0.0, 0.0)
ob_lamp.lineart.crease_threshold = 0.0
ob_camera.location = (5.0, -8.0, 6.0)
ob_camera.rotation_euler = (1.117, 0.002658, 0.4918)
ob_camera.lock_rotations_4d = False
ob_camera.empty_display_type = 'ARROWS'
ob_camera.color = (0.0, 0.0, 0.0, 0.0)
ob_camera.display_type = 'WIRE'
ob_camera.lineart.crease_threshold = 0.0

# ---- collection membership
col_collection_1.objects.link(ob_plane)
col_collection_1.objects.link(ob_cube)
col_collection_1.objects.link(ob_lamp)
col_collection_1.objects.link(ob_camera)

# ---- scene / render settings (as saved in the file)
scene.camera = ob_camera
scene.frame_start = 1; scene.frame_end = 250; scene.frame_set(1)
scene.render.engine = 'BLENDER_EEVEE_NEXT'
scene.render.resolution_percentage = 50
scene.render.dither_intensity = 0.0
scene.cycles.use_denoising = False
scene.cycles.samples = 128
scene.cycles.sampling_pattern = 'TABULATED_SOBOL'
scene.cycles.use_adaptive_sampling = False
scene.cycles.use_light_tree = False
scene.cycles.blur_glossy = 0.0
scene.cycles.sample_clamp_indirect = 0.0
scene.view_settings.view_transform = 'Standard'
bpy.context.view_layer.update()
